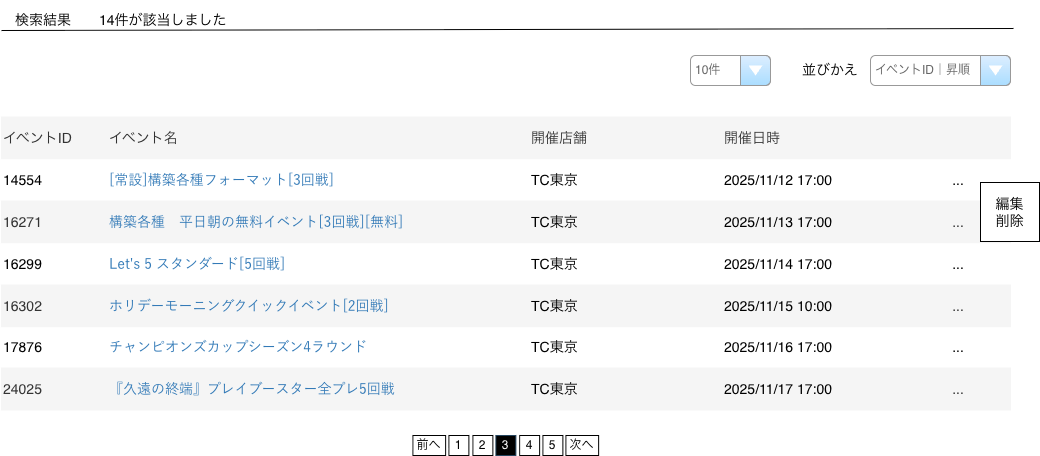

The diagram above was exported from draw.io. Its source (the exported page's mxGraphModel, read from the mxfile embedded in the PNG):
<mxGraphModel dx="1900" dy="1507" grid="1" gridSize="11" guides="1" tooltips="1" connect="1" arrows="1" fold="1" page="1" pageScale="1" pageWidth="827" pageHeight="1169" math="0" shadow="0">
  <root>
    <mxCell id="0" />
    <mxCell id="1" parent="0" />
    <mxCell id="5gQBuIBwQ7cQOVRF5tfA-1" value="" style="shape=table;startSize=0;container=1;collapsible=0;childLayout=tableLayout;fontSize=16;perimeterSpacing=1;strokeColor=none;" vertex="1" parent="1">
      <mxGeometry x="87.5" y="286" width="1009.5" height="294" as="geometry" />
    </mxCell>
    <mxCell id="5gQBuIBwQ7cQOVRF5tfA-2" value="" style="shape=tableRow;horizontal=0;startSize=0;swimlaneHead=0;swimlaneBody=0;strokeColor=inherit;top=0;left=0;bottom=0;right=0;collapsible=0;dropTarget=0;fillColor=none;points=[[0,0.5],[1,0.5]];portConstraint=eastwest;fontSize=16;" vertex="1" parent="5gQBuIBwQ7cQOVRF5tfA-1">
      <mxGeometry width="1009.5" height="43" as="geometry" />
    </mxCell>
    <mxCell id="5gQBuIBwQ7cQOVRF5tfA-3" value="イベントID" style="shape=partialRectangle;html=1;whiteSpace=wrap;connectable=0;strokeColor=#666666;overflow=hidden;fillColor=#f5f5f5;top=0;left=0;bottom=0;right=0;pointerEvents=1;fontSize=14;align=left;fontColor=#333333;" vertex="1" parent="5gQBuIBwQ7cQOVRF5tfA-2">
      <mxGeometry width="106" height="43" as="geometry">
        <mxRectangle width="106" height="43" as="alternateBounds" />
      </mxGeometry>
    </mxCell>
    <mxCell id="5gQBuIBwQ7cQOVRF5tfA-4" value="イベント名" style="shape=partialRectangle;html=1;whiteSpace=wrap;connectable=0;strokeColor=#666666;overflow=hidden;fillColor=#f5f5f5;top=0;left=0;bottom=0;right=0;pointerEvents=1;fontSize=14;align=left;fontColor=#333333;" vertex="1" parent="5gQBuIBwQ7cQOVRF5tfA-2">
      <mxGeometry x="106" width="422" height="43" as="geometry">
        <mxRectangle width="422" height="43" as="alternateBounds" />
      </mxGeometry>
    </mxCell>
    <mxCell id="5gQBuIBwQ7cQOVRF5tfA-14" value="開催店舗" style="shape=partialRectangle;html=1;whiteSpace=wrap;connectable=0;strokeColor=#666666;overflow=hidden;fillColor=#f5f5f5;top=0;left=0;bottom=0;right=0;pointerEvents=1;fontSize=14;align=left;fontColor=#333333;" vertex="1" parent="5gQBuIBwQ7cQOVRF5tfA-2">
      <mxGeometry x="528" width="193" height="43" as="geometry">
        <mxRectangle width="193" height="43" as="alternateBounds" />
      </mxGeometry>
    </mxCell>
    <mxCell id="5gQBuIBwQ7cQOVRF5tfA-17" value="開催日時" style="shape=partialRectangle;html=1;whiteSpace=wrap;connectable=0;strokeColor=#666666;overflow=hidden;fillColor=#f5f5f5;top=0;left=0;bottom=0;right=0;pointerEvents=1;fontSize=14;align=left;fontColor=#333333;" vertex="1" parent="5gQBuIBwQ7cQOVRF5tfA-2">
      <mxGeometry x="721" width="183" height="43" as="geometry">
        <mxRectangle width="183" height="43" as="alternateBounds" />
      </mxGeometry>
    </mxCell>
    <mxCell id="5gQBuIBwQ7cQOVRF5tfA-5" value="" style="shape=partialRectangle;html=1;whiteSpace=wrap;connectable=0;strokeColor=#666666;overflow=hidden;fillColor=#f5f5f5;top=0;left=0;bottom=0;right=0;pointerEvents=1;fontSize=14;align=left;fontColor=#333333;" vertex="1" parent="5gQBuIBwQ7cQOVRF5tfA-2">
      <mxGeometry x="904" width="106" height="43" as="geometry">
        <mxRectangle width="106" height="43" as="alternateBounds" />
      </mxGeometry>
    </mxCell>
    <mxCell id="5gQBuIBwQ7cQOVRF5tfA-6" value="" style="shape=tableRow;horizontal=0;startSize=0;swimlaneHead=0;swimlaneBody=0;strokeColor=inherit;top=0;left=0;bottom=0;right=0;collapsible=0;dropTarget=0;fillColor=none;points=[[0,0.5],[1,0.5]];portConstraint=eastwest;fontSize=16;" vertex="1" parent="5gQBuIBwQ7cQOVRF5tfA-1">
      <mxGeometry y="43" width="1009.5" height="41" as="geometry" />
    </mxCell>
    <mxCell id="5gQBuIBwQ7cQOVRF5tfA-7" value="14554" style="shape=partialRectangle;html=1;whiteSpace=wrap;connectable=0;strokeColor=#666666;overflow=hidden;fillColor=default;top=0;left=0;bottom=0;right=0;pointerEvents=1;fontSize=14;strokeWidth=1;align=left;" vertex="1" parent="5gQBuIBwQ7cQOVRF5tfA-6">
      <mxGeometry width="106" height="41" as="geometry">
        <mxRectangle width="106" height="41" as="alternateBounds" />
      </mxGeometry>
    </mxCell>
    <mxCell id="5gQBuIBwQ7cQOVRF5tfA-8" value="&lt;a style=&quot;box-sizing: border-box; background-color: transparent; color: rgb(51, 122, 183); text-decoration-line: none; font-family: Roboto, 游ゴシック, YuGothic, &amp;quot;Yu Gothic&amp;quot;, &amp;quot;ヒラギノ角ゴ ProN W3&amp;quot;, &amp;quot;Hiragino Kaku Gothic ProN&amp;quot;, Arial, メイリオ, Meiryo, sans-serif;&quot; href=&quot;https://stg-event.hareruyamtg.com/admin/event/16297/edit&quot;&gt;[常設]構築各種フォーマット[3回戦]&lt;/a&gt;" style="shape=partialRectangle;html=1;whiteSpace=wrap;connectable=0;strokeColor=#666666;overflow=hidden;fillColor=default;top=0;left=0;bottom=0;right=0;pointerEvents=1;fontSize=14;strokeWidth=1;align=left;" vertex="1" parent="5gQBuIBwQ7cQOVRF5tfA-6">
      <mxGeometry x="106" width="422" height="41" as="geometry">
        <mxRectangle width="422" height="41" as="alternateBounds" />
      </mxGeometry>
    </mxCell>
    <mxCell id="5gQBuIBwQ7cQOVRF5tfA-15" value="TC東京" style="shape=partialRectangle;html=1;whiteSpace=wrap;connectable=0;strokeColor=#666666;overflow=hidden;fillColor=default;top=0;left=0;bottom=0;right=0;pointerEvents=1;fontSize=14;strokeWidth=1;align=left;" vertex="1" parent="5gQBuIBwQ7cQOVRF5tfA-6">
      <mxGeometry x="528" width="193" height="41" as="geometry">
        <mxRectangle width="193" height="41" as="alternateBounds" />
      </mxGeometry>
    </mxCell>
    <mxCell id="5gQBuIBwQ7cQOVRF5tfA-18" value="2025/11/12 17:00" style="shape=partialRectangle;html=1;whiteSpace=wrap;connectable=0;strokeColor=#666666;overflow=hidden;fillColor=default;top=0;left=0;bottom=0;right=0;pointerEvents=1;fontSize=14;strokeWidth=1;align=left;" vertex="1" parent="5gQBuIBwQ7cQOVRF5tfA-6">
      <mxGeometry x="721" width="183" height="41" as="geometry">
        <mxRectangle width="183" height="41" as="alternateBounds" />
      </mxGeometry>
    </mxCell>
    <mxCell id="5gQBuIBwQ7cQOVRF5tfA-9" value="..." style="shape=partialRectangle;html=1;whiteSpace=wrap;connectable=0;strokeColor=#666666;overflow=hidden;fillColor=default;top=0;left=0;bottom=0;right=0;pointerEvents=1;fontSize=14;strokeWidth=1;" vertex="1" parent="5gQBuIBwQ7cQOVRF5tfA-6">
      <mxGeometry x="904" width="106" height="41" as="geometry">
        <mxRectangle width="106" height="41" as="alternateBounds" />
      </mxGeometry>
    </mxCell>
    <mxCell id="5gQBuIBwQ7cQOVRF5tfA-10" value="" style="shape=tableRow;horizontal=0;startSize=0;swimlaneHead=0;swimlaneBody=0;strokeColor=inherit;top=0;left=0;bottom=0;right=0;collapsible=0;dropTarget=0;fillColor=none;points=[[0,0.5],[1,0.5]];portConstraint=eastwest;fontSize=16;" vertex="1" parent="5gQBuIBwQ7cQOVRF5tfA-1">
      <mxGeometry y="84" width="1009.5" height="43" as="geometry" />
    </mxCell>
    <mxCell id="5gQBuIBwQ7cQOVRF5tfA-11" value="16271" style="shape=partialRectangle;html=1;whiteSpace=wrap;connectable=0;strokeColor=#666666;overflow=hidden;fillColor=#f5f5f5;top=0;left=0;bottom=0;right=0;pointerEvents=1;fontSize=14;fontColor=#333333;align=left;" vertex="1" parent="5gQBuIBwQ7cQOVRF5tfA-10">
      <mxGeometry width="106" height="43" as="geometry">
        <mxRectangle width="106" height="43" as="alternateBounds" />
      </mxGeometry>
    </mxCell>
    <mxCell id="5gQBuIBwQ7cQOVRF5tfA-12" value="&lt;a style=&quot;box-sizing: border-box; background-color: transparent; color: rgb(51, 122, 183); text-decoration-line: none; font-family: Roboto, 游ゴシック, YuGothic, &amp;quot;Yu Gothic&amp;quot;, &amp;quot;ヒラギノ角ゴ ProN W3&amp;quot;, &amp;quot;Hiragino Kaku Gothic ProN&amp;quot;, Arial, メイリオ, Meiryo, sans-serif;&quot; href=&quot;https://stg-event.hareruyamtg.com/admin/event/16819/edit&quot;&gt;構築各種　平日朝の無料イベント[3回戦][無料]&amp;nbsp;&lt;/a&gt;" style="shape=partialRectangle;html=1;whiteSpace=wrap;connectable=0;strokeColor=#666666;overflow=hidden;fillColor=#f5f5f5;top=0;left=0;bottom=0;right=0;pointerEvents=1;fontSize=14;fontColor=#333333;align=left;" vertex="1" parent="5gQBuIBwQ7cQOVRF5tfA-10">
      <mxGeometry x="106" width="422" height="43" as="geometry">
        <mxRectangle width="422" height="43" as="alternateBounds" />
      </mxGeometry>
    </mxCell>
    <mxCell id="5gQBuIBwQ7cQOVRF5tfA-16" value="&lt;span style=&quot;color: rgb(0, 0, 0);&quot;&gt;TC東京&lt;/span&gt;" style="shape=partialRectangle;html=1;whiteSpace=wrap;connectable=0;strokeColor=#666666;overflow=hidden;fillColor=#f5f5f5;top=0;left=0;bottom=0;right=0;pointerEvents=1;fontSize=14;fontColor=#333333;align=left;" vertex="1" parent="5gQBuIBwQ7cQOVRF5tfA-10">
      <mxGeometry x="528" width="193" height="43" as="geometry">
        <mxRectangle width="193" height="43" as="alternateBounds" />
      </mxGeometry>
    </mxCell>
    <mxCell id="5gQBuIBwQ7cQOVRF5tfA-19" value="&lt;span style=&quot;color: rgb(0, 0, 0);&quot;&gt;2025/11/13 17:00&lt;/span&gt;" style="shape=partialRectangle;html=1;whiteSpace=wrap;connectable=0;strokeColor=#666666;overflow=hidden;fillColor=#f5f5f5;top=0;left=0;bottom=0;right=0;pointerEvents=1;fontSize=14;fontColor=#333333;align=left;" vertex="1" parent="5gQBuIBwQ7cQOVRF5tfA-10">
      <mxGeometry x="721" width="183" height="43" as="geometry">
        <mxRectangle width="183" height="43" as="alternateBounds" />
      </mxGeometry>
    </mxCell>
    <mxCell id="5gQBuIBwQ7cQOVRF5tfA-13" value="..." style="shape=partialRectangle;html=1;whiteSpace=wrap;connectable=0;strokeColor=#666666;overflow=hidden;fillColor=#f5f5f5;top=0;left=0;bottom=0;right=0;pointerEvents=1;fontSize=14;fontColor=#333333;" vertex="1" parent="5gQBuIBwQ7cQOVRF5tfA-10">
      <mxGeometry x="904" width="106" height="43" as="geometry">
        <mxRectangle width="106" height="43" as="alternateBounds" />
      </mxGeometry>
    </mxCell>
    <mxCell id="5gQBuIBwQ7cQOVRF5tfA-38" style="shape=tableRow;horizontal=0;startSize=0;swimlaneHead=0;swimlaneBody=0;strokeColor=inherit;top=0;left=0;bottom=0;right=0;collapsible=0;dropTarget=0;fillColor=none;points=[[0,0.5],[1,0.5]];portConstraint=eastwest;fontSize=16;" vertex="1" parent="5gQBuIBwQ7cQOVRF5tfA-1">
      <mxGeometry y="127" width="1009.5" height="41" as="geometry" />
    </mxCell>
    <mxCell id="5gQBuIBwQ7cQOVRF5tfA-39" value="16299" style="shape=partialRectangle;html=1;whiteSpace=wrap;connectable=0;strokeColor=#666666;overflow=hidden;fillColor=default;top=0;left=0;bottom=0;right=0;pointerEvents=1;fontSize=14;align=left;" vertex="1" parent="5gQBuIBwQ7cQOVRF5tfA-38">
      <mxGeometry width="106" height="41" as="geometry">
        <mxRectangle width="106" height="41" as="alternateBounds" />
      </mxGeometry>
    </mxCell>
    <mxCell id="5gQBuIBwQ7cQOVRF5tfA-40" value="&lt;a style=&quot;box-sizing: border-box; background-color: transparent; color: rgb(51, 122, 183); text-decoration-line: none; font-family: Roboto, 游ゴシック, YuGothic, &amp;quot;Yu Gothic&amp;quot;, &amp;quot;ヒラギノ角ゴ ProN W3&amp;quot;, &amp;quot;Hiragino Kaku Gothic ProN&amp;quot;, Arial, メイリオ, Meiryo, sans-serif;&quot; href=&quot;https://stg-event.hareruyamtg.com/admin/event/19819/edit&quot;&gt;Let's 5 スタンダード[5回戦]&amp;nbsp;&lt;/a&gt;" style="shape=partialRectangle;html=1;whiteSpace=wrap;connectable=0;strokeColor=#666666;overflow=hidden;fillColor=default;top=0;left=0;bottom=0;right=0;pointerEvents=1;fontSize=14;align=left;" vertex="1" parent="5gQBuIBwQ7cQOVRF5tfA-38">
      <mxGeometry x="106" width="422" height="41" as="geometry">
        <mxRectangle width="422" height="41" as="alternateBounds" />
      </mxGeometry>
    </mxCell>
    <mxCell id="5gQBuIBwQ7cQOVRF5tfA-41" value="TC東京" style="shape=partialRectangle;html=1;whiteSpace=wrap;connectable=0;strokeColor=#666666;overflow=hidden;fillColor=default;top=0;left=0;bottom=0;right=0;pointerEvents=1;fontSize=14;align=left;" vertex="1" parent="5gQBuIBwQ7cQOVRF5tfA-38">
      <mxGeometry x="528" width="193" height="41" as="geometry">
        <mxRectangle width="193" height="41" as="alternateBounds" />
      </mxGeometry>
    </mxCell>
    <mxCell id="5gQBuIBwQ7cQOVRF5tfA-42" value="2025/11/14 17:00" style="shape=partialRectangle;html=1;whiteSpace=wrap;connectable=0;strokeColor=#666666;overflow=hidden;fillColor=default;top=0;left=0;bottom=0;right=0;pointerEvents=1;fontSize=14;align=left;" vertex="1" parent="5gQBuIBwQ7cQOVRF5tfA-38">
      <mxGeometry x="721" width="183" height="41" as="geometry">
        <mxRectangle width="183" height="41" as="alternateBounds" />
      </mxGeometry>
    </mxCell>
    <mxCell id="5gQBuIBwQ7cQOVRF5tfA-43" value="..." style="shape=partialRectangle;html=1;whiteSpace=wrap;connectable=0;strokeColor=#666666;overflow=hidden;fillColor=default;top=0;left=0;bottom=0;right=0;pointerEvents=1;fontSize=14;" vertex="1" parent="5gQBuIBwQ7cQOVRF5tfA-38">
      <mxGeometry x="904" width="106" height="41" as="geometry">
        <mxRectangle width="106" height="41" as="alternateBounds" />
      </mxGeometry>
    </mxCell>
    <mxCell id="5gQBuIBwQ7cQOVRF5tfA-32" style="shape=tableRow;horizontal=0;startSize=0;swimlaneHead=0;swimlaneBody=0;strokeColor=inherit;top=0;left=0;bottom=0;right=0;collapsible=0;dropTarget=0;fillColor=none;points=[[0,0.5],[1,0.5]];portConstraint=eastwest;fontSize=16;" vertex="1" parent="5gQBuIBwQ7cQOVRF5tfA-1">
      <mxGeometry y="168" width="1009.5" height="43" as="geometry" />
    </mxCell>
    <mxCell id="5gQBuIBwQ7cQOVRF5tfA-33" value="16302" style="shape=partialRectangle;html=1;whiteSpace=wrap;connectable=0;strokeColor=#666666;overflow=hidden;fillColor=#f5f5f5;top=0;left=0;bottom=0;right=0;pointerEvents=1;fontSize=14;fontColor=#333333;align=left;" vertex="1" parent="5gQBuIBwQ7cQOVRF5tfA-32">
      <mxGeometry width="106" height="43" as="geometry">
        <mxRectangle width="106" height="43" as="alternateBounds" />
      </mxGeometry>
    </mxCell>
    <mxCell id="5gQBuIBwQ7cQOVRF5tfA-34" value="&lt;a style=&quot;box-sizing: border-box; background-color: transparent; color: rgb(51, 122, 183); text-decoration-line: none; font-family: Roboto, 游ゴシック, YuGothic, &amp;quot;Yu Gothic&amp;quot;, &amp;quot;ヒラギノ角ゴ ProN W3&amp;quot;, &amp;quot;Hiragino Kaku Gothic ProN&amp;quot;, Arial, メイリオ, Meiryo, sans-serif;&quot; href=&quot;https://stg-event.hareruyamtg.com/admin/event/30694/edit&quot;&gt;ホリデーモーニングクイックイベント[2回戦]&lt;/a&gt;" style="shape=partialRectangle;html=1;whiteSpace=wrap;connectable=0;strokeColor=#666666;overflow=hidden;fillColor=#f5f5f5;top=0;left=0;bottom=0;right=0;pointerEvents=1;fontSize=14;fontColor=#333333;align=left;" vertex="1" parent="5gQBuIBwQ7cQOVRF5tfA-32">
      <mxGeometry x="106" width="422" height="43" as="geometry">
        <mxRectangle width="422" height="43" as="alternateBounds" />
      </mxGeometry>
    </mxCell>
    <mxCell id="5gQBuIBwQ7cQOVRF5tfA-35" value="&lt;span style=&quot;color: rgb(0, 0, 0);&quot;&gt;TC東京&lt;/span&gt;" style="shape=partialRectangle;html=1;whiteSpace=wrap;connectable=0;strokeColor=#666666;overflow=hidden;fillColor=#f5f5f5;top=0;left=0;bottom=0;right=0;pointerEvents=1;fontSize=14;fontColor=#333333;align=left;" vertex="1" parent="5gQBuIBwQ7cQOVRF5tfA-32">
      <mxGeometry x="528" width="193" height="43" as="geometry">
        <mxRectangle width="193" height="43" as="alternateBounds" />
      </mxGeometry>
    </mxCell>
    <mxCell id="5gQBuIBwQ7cQOVRF5tfA-36" value="&lt;span style=&quot;color: rgb(0, 0, 0);&quot;&gt;2025/11/15 10:00&lt;/span&gt;" style="shape=partialRectangle;html=1;whiteSpace=wrap;connectable=0;strokeColor=#666666;overflow=hidden;fillColor=#f5f5f5;top=0;left=0;bottom=0;right=0;pointerEvents=1;fontSize=14;fontColor=#333333;align=left;" vertex="1" parent="5gQBuIBwQ7cQOVRF5tfA-32">
      <mxGeometry x="721" width="183" height="43" as="geometry">
        <mxRectangle width="183" height="43" as="alternateBounds" />
      </mxGeometry>
    </mxCell>
    <mxCell id="5gQBuIBwQ7cQOVRF5tfA-37" value="..." style="shape=partialRectangle;html=1;whiteSpace=wrap;connectable=0;strokeColor=#666666;overflow=hidden;fillColor=#f5f5f5;top=0;left=0;bottom=0;right=0;pointerEvents=1;fontSize=14;fontColor=#333333;" vertex="1" parent="5gQBuIBwQ7cQOVRF5tfA-32">
      <mxGeometry x="904" width="106" height="43" as="geometry">
        <mxRectangle width="106" height="43" as="alternateBounds" />
      </mxGeometry>
    </mxCell>
    <mxCell id="5gQBuIBwQ7cQOVRF5tfA-26" style="shape=tableRow;horizontal=0;startSize=0;swimlaneHead=0;swimlaneBody=0;strokeColor=inherit;top=0;left=0;bottom=0;right=0;collapsible=0;dropTarget=0;fillColor=none;points=[[0,0.5],[1,0.5]];portConstraint=eastwest;fontSize=16;" vertex="1" parent="5gQBuIBwQ7cQOVRF5tfA-1">
      <mxGeometry y="211" width="1009.5" height="40" as="geometry" />
    </mxCell>
    <mxCell id="5gQBuIBwQ7cQOVRF5tfA-27" value="17876" style="shape=partialRectangle;html=1;whiteSpace=wrap;connectable=0;strokeColor=#666666;overflow=hidden;fillColor=default;top=0;left=0;bottom=0;right=0;pointerEvents=1;fontSize=14;align=left;" vertex="1" parent="5gQBuIBwQ7cQOVRF5tfA-26">
      <mxGeometry width="106" height="40" as="geometry">
        <mxRectangle width="106" height="40" as="alternateBounds" />
      </mxGeometry>
    </mxCell>
    <mxCell id="5gQBuIBwQ7cQOVRF5tfA-28" value="&lt;a style=&quot;box-sizing: border-box; background-color: transparent; color: rgb(51, 122, 183); text-decoration-line: none; font-family: Roboto, 游ゴシック, YuGothic, &amp;quot;Yu Gothic&amp;quot;, &amp;quot;ヒラギノ角ゴ ProN W3&amp;quot;, &amp;quot;Hiragino Kaku Gothic ProN&amp;quot;, Arial, メイリオ, Meiryo, sans-serif;&quot; href=&quot;https://stg-event.hareruyamtg.com/admin/event/31480/edit&quot;&gt;チャンピオンズカップシーズン4ラウンド&lt;/a&gt;" style="shape=partialRectangle;html=1;whiteSpace=wrap;connectable=0;strokeColor=#666666;overflow=hidden;fillColor=default;top=0;left=0;bottom=0;right=0;pointerEvents=1;fontSize=14;align=left;" vertex="1" parent="5gQBuIBwQ7cQOVRF5tfA-26">
      <mxGeometry x="106" width="422" height="40" as="geometry">
        <mxRectangle width="422" height="40" as="alternateBounds" />
      </mxGeometry>
    </mxCell>
    <mxCell id="5gQBuIBwQ7cQOVRF5tfA-29" value="TC東京" style="shape=partialRectangle;html=1;whiteSpace=wrap;connectable=0;strokeColor=#666666;overflow=hidden;fillColor=default;top=0;left=0;bottom=0;right=0;pointerEvents=1;fontSize=14;align=left;" vertex="1" parent="5gQBuIBwQ7cQOVRF5tfA-26">
      <mxGeometry x="528" width="193" height="40" as="geometry">
        <mxRectangle width="193" height="40" as="alternateBounds" />
      </mxGeometry>
    </mxCell>
    <mxCell id="5gQBuIBwQ7cQOVRF5tfA-30" value="2025/11/16 17:00" style="shape=partialRectangle;html=1;whiteSpace=wrap;connectable=0;strokeColor=#666666;overflow=hidden;fillColor=default;top=0;left=0;bottom=0;right=0;pointerEvents=1;fontSize=14;align=left;" vertex="1" parent="5gQBuIBwQ7cQOVRF5tfA-26">
      <mxGeometry x="721" width="183" height="40" as="geometry">
        <mxRectangle width="183" height="40" as="alternateBounds" />
      </mxGeometry>
    </mxCell>
    <mxCell id="5gQBuIBwQ7cQOVRF5tfA-31" value="..." style="shape=partialRectangle;html=1;whiteSpace=wrap;connectable=0;strokeColor=#666666;overflow=hidden;fillColor=default;top=0;left=0;bottom=0;right=0;pointerEvents=1;fontSize=14;" vertex="1" parent="5gQBuIBwQ7cQOVRF5tfA-26">
      <mxGeometry x="904" width="106" height="40" as="geometry">
        <mxRectangle width="106" height="40" as="alternateBounds" />
      </mxGeometry>
    </mxCell>
    <mxCell id="5gQBuIBwQ7cQOVRF5tfA-20" style="shape=tableRow;horizontal=0;startSize=0;swimlaneHead=0;swimlaneBody=0;strokeColor=inherit;top=0;left=0;bottom=0;right=0;collapsible=0;dropTarget=0;fillColor=none;points=[[0,0.5],[1,0.5]];portConstraint=eastwest;fontSize=16;" vertex="1" parent="5gQBuIBwQ7cQOVRF5tfA-1">
      <mxGeometry y="251" width="1009.5" height="43" as="geometry" />
    </mxCell>
    <mxCell id="5gQBuIBwQ7cQOVRF5tfA-21" value="24025" style="shape=partialRectangle;html=1;whiteSpace=wrap;connectable=0;strokeColor=#666666;overflow=hidden;fillColor=#f5f5f5;top=0;left=0;bottom=0;right=0;pointerEvents=1;fontSize=14;fontColor=#333333;align=left;" vertex="1" parent="5gQBuIBwQ7cQOVRF5tfA-20">
      <mxGeometry width="106" height="43" as="geometry">
        <mxRectangle width="106" height="43" as="alternateBounds" />
      </mxGeometry>
    </mxCell>
    <mxCell id="5gQBuIBwQ7cQOVRF5tfA-22" value="&lt;a style=&quot;box-sizing: border-box; background-color: transparent; color: rgb(51, 122, 183); text-decoration-line: none; font-family: Roboto, 游ゴシック, YuGothic, &amp;quot;Yu Gothic&amp;quot;, &amp;quot;ヒラギノ角ゴ ProN W3&amp;quot;, &amp;quot;Hiragino Kaku Gothic ProN&amp;quot;, Arial, メイリオ, Meiryo, sans-serif;&quot; href=&quot;https://stg-event.hareruyamtg.com/admin/event/31573/edit&quot;&gt;『久遠の終端』プレイブースター全プレ5回戦&lt;/a&gt;" style="shape=partialRectangle;html=1;whiteSpace=wrap;connectable=0;strokeColor=#666666;overflow=hidden;fillColor=#f5f5f5;top=0;left=0;bottom=0;right=0;pointerEvents=1;fontSize=14;fontColor=#333333;align=left;" vertex="1" parent="5gQBuIBwQ7cQOVRF5tfA-20">
      <mxGeometry x="106" width="422" height="43" as="geometry">
        <mxRectangle width="422" height="43" as="alternateBounds" />
      </mxGeometry>
    </mxCell>
    <mxCell id="5gQBuIBwQ7cQOVRF5tfA-23" value="&lt;span style=&quot;color: rgb(0, 0, 0);&quot;&gt;TC東京&lt;/span&gt;" style="shape=partialRectangle;html=1;whiteSpace=wrap;connectable=0;strokeColor=#666666;overflow=hidden;fillColor=#f5f5f5;top=0;left=0;bottom=0;right=0;pointerEvents=1;fontSize=14;fontColor=#333333;align=left;" vertex="1" parent="5gQBuIBwQ7cQOVRF5tfA-20">
      <mxGeometry x="528" width="193" height="43" as="geometry">
        <mxRectangle width="193" height="43" as="alternateBounds" />
      </mxGeometry>
    </mxCell>
    <mxCell id="5gQBuIBwQ7cQOVRF5tfA-24" value="&lt;span style=&quot;color: rgb(0, 0, 0);&quot;&gt;2025/11/17 17:00&lt;/span&gt;" style="shape=partialRectangle;html=1;whiteSpace=wrap;connectable=0;strokeColor=#666666;overflow=hidden;fillColor=#f5f5f5;top=0;left=0;bottom=0;right=0;pointerEvents=1;fontSize=14;fontColor=#333333;align=left;" vertex="1" parent="5gQBuIBwQ7cQOVRF5tfA-20">
      <mxGeometry x="721" width="183" height="43" as="geometry">
        <mxRectangle width="183" height="43" as="alternateBounds" />
      </mxGeometry>
    </mxCell>
    <mxCell id="5gQBuIBwQ7cQOVRF5tfA-25" value="..." style="shape=partialRectangle;html=1;whiteSpace=wrap;connectable=0;strokeColor=#666666;overflow=hidden;fillColor=#f5f5f5;top=0;left=0;bottom=0;right=0;pointerEvents=1;fontSize=14;fontColor=#333333;" vertex="1" parent="5gQBuIBwQ7cQOVRF5tfA-20">
      <mxGeometry x="904" width="106" height="43" as="geometry">
        <mxRectangle width="106" height="43" as="alternateBounds" />
      </mxGeometry>
    </mxCell>
    <mxCell id="5gQBuIBwQ7cQOVRF5tfA-45" value="" style="endArrow=none;html=1;rounded=0;" edge="1" parent="1">
      <mxGeometry width="50" height="50" relative="1" as="geometry">
        <mxPoint x="88" y="200" as="sourcePoint" />
        <mxPoint x="1100" y="198" as="targetPoint" />
      </mxGeometry>
    </mxCell>
    <mxCell id="5gQBuIBwQ7cQOVRF5tfA-46" value="検索結果　　14件が該当しました" style="text;strokeColor=none;fillColor=none;html=1;fontSize=14;fontStyle=0;verticalAlign=middle;align=left;" vertex="1" parent="1">
      <mxGeometry x="100" y="170" width="320" height="40" as="geometry" />
    </mxCell>
    <mxCell id="5gQBuIBwQ7cQOVRF5tfA-48" value="10件" style="strokeWidth=1;shadow=0;dashed=0;align=center;html=1;shape=mxgraph.mockup.forms.comboBox;strokeColor=#999999;fillColor=#ddeeff;align=left;fillColor2=#aaddff;mainText=;fontColor=#666666;fontSize=12;spacingLeft=3;" vertex="1" parent="1">
      <mxGeometry x="777" y="225" width="80" height="30" as="geometry" />
    </mxCell>
    <mxCell id="5gQBuIBwQ7cQOVRF5tfA-49" value="イベントID｜昇順" style="strokeWidth=1;shadow=0;dashed=0;align=center;html=1;shape=mxgraph.mockup.forms.comboBox;strokeColor=#999999;fillColor=#ddeeff;align=left;fillColor2=#aaddff;mainText=;fontColor=#666666;fontSize=12;spacingLeft=3;" vertex="1" parent="1">
      <mxGeometry x="957" y="225" width="140" height="30" as="geometry" />
    </mxCell>
    <mxCell id="5gQBuIBwQ7cQOVRF5tfA-50" value="並びかえ" style="text;strokeColor=none;fillColor=none;html=1;fontSize=14;fontStyle=0;verticalAlign=middle;align=left;" vertex="1" parent="1">
      <mxGeometry x="887" y="220" width="60" height="40" as="geometry" />
    </mxCell>
    <mxCell id="5gQBuIBwQ7cQOVRF5tfA-51" value="&lt;font&gt;編集&lt;/font&gt;&lt;div&gt;&lt;font&gt;削除&lt;/font&gt;&lt;/div&gt;" style="whiteSpace=wrap;html=1;aspect=fixed;verticalAlign=middle;spacingTop=0;fontSize=14;" vertex="1" parent="1">
      <mxGeometry x="1067" y="352" width="59" height="59" as="geometry" />
    </mxCell>
    <mxCell id="5gQBuIBwQ7cQOVRF5tfA-53" value="1" style="rounded=0;whiteSpace=wrap;html=1;" vertex="1" parent="1">
      <mxGeometry x="535.38" y="605" width="20" height="20" as="geometry" />
    </mxCell>
    <mxCell id="5gQBuIBwQ7cQOVRF5tfA-54" value="2" style="rounded=0;whiteSpace=wrap;html=1;" vertex="1" parent="1">
      <mxGeometry x="559.38" y="605" width="20" height="20" as="geometry" />
    </mxCell>
    <mxCell id="5gQBuIBwQ7cQOVRF5tfA-55" value="3" style="rounded=0;whiteSpace=wrap;html=1;fillColor=#000000;strokeColor=#23445d;fontColor=#FFFFFF;" vertex="1" parent="1">
      <mxGeometry x="582.38" y="605" width="20" height="20" as="geometry" />
    </mxCell>
    <mxCell id="5gQBuIBwQ7cQOVRF5tfA-56" value="4" style="rounded=0;whiteSpace=wrap;html=1;" vertex="1" parent="1">
      <mxGeometry x="606.13" y="605" width="20" height="20" as="geometry" />
    </mxCell>
    <mxCell id="5gQBuIBwQ7cQOVRF5tfA-57" value="5" style="rounded=0;whiteSpace=wrap;html=1;" vertex="1" parent="1">
      <mxGeometry x="629.38" y="605" width="20" height="20" as="geometry" />
    </mxCell>
    <mxCell id="5gQBuIBwQ7cQOVRF5tfA-58" value="前へ" style="rounded=0;whiteSpace=wrap;html=1;" vertex="1" parent="1">
      <mxGeometry x="499.38" y="605" width="32.75" height="20" as="geometry" />
    </mxCell>
    <mxCell id="5gQBuIBwQ7cQOVRF5tfA-59" value="次へ" style="rounded=0;whiteSpace=wrap;html=1;" vertex="1" parent="1">
      <mxGeometry x="652.38" y="605" width="32.75" height="20" as="geometry" />
    </mxCell>
  </root>
</mxGraphModel>